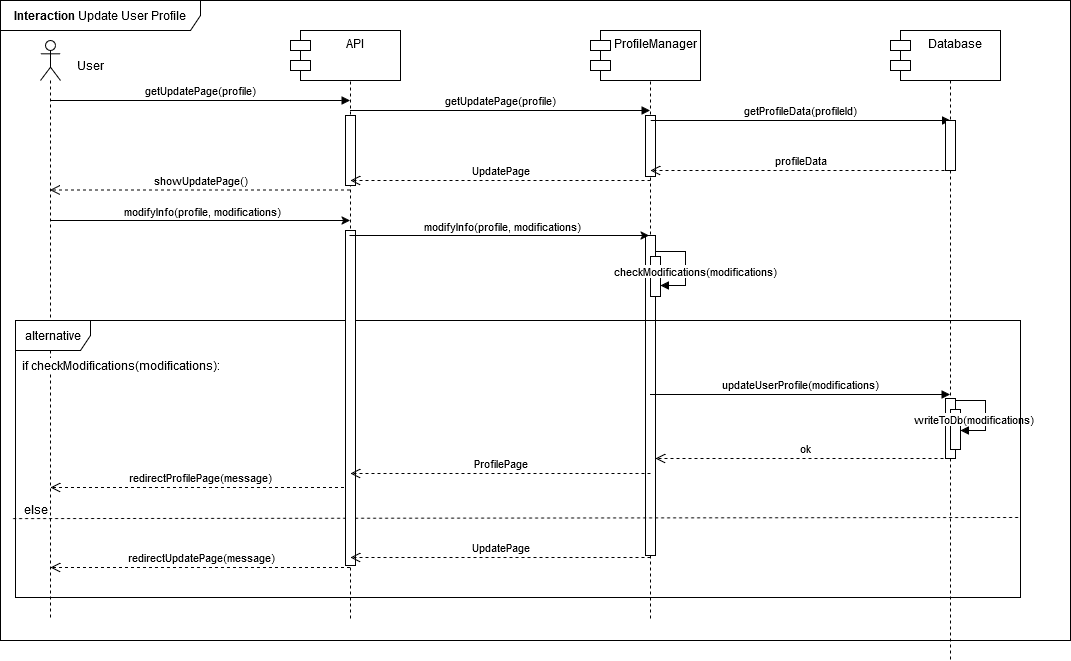

The diagram above was exported from draw.io. Its source (the exported page's mxGraphModel, read from the mxfile embedded in the PNG):
<mxGraphModel dx="1434" dy="746" grid="1" gridSize="10" guides="1" tooltips="1" connect="1" arrows="1" fold="1" page="1" pageScale="1" pageWidth="850" pageHeight="1100" math="0" shadow="0">
  <root>
    <mxCell id="0" />
    <mxCell id="1" parent="0" />
    <mxCell id="ffatxs2bBRcSduYKkCn5-13" value="" style="shape=umlLifeline;perimeter=lifelinePerimeter;whiteSpace=wrap;html=1;container=1;dropTarget=0;collapsible=0;recursiveResize=0;outlineConnect=0;portConstraint=eastwest;newEdgeStyle={&quot;curved&quot;:0,&quot;rounded&quot;:0};participant=umlControl;" parent="1" vertex="1">
      <mxGeometry x="1090" y="380" width="40" height="620" as="geometry" />
    </mxCell>
    <mxCell id="t6BXGtu0sPSRJqP68uwL-4" value="" style="html=1;points=[[0,0,0,0,5],[0,1,0,0,-5],[1,0,0,0,5],[1,1,0,0,-5]];perimeter=orthogonalPerimeter;outlineConnect=0;targetShapes=umlLifeline;portConstraint=eastwest;newEdgeStyle={&quot;curved&quot;:0,&quot;rounded&quot;:0};" parent="ffatxs2bBRcSduYKkCn5-13" vertex="1">
      <mxGeometry x="15" y="358" width="10" height="60" as="geometry" />
    </mxCell>
    <mxCell id="1ZKG4CmkqfWAM7Gi57S6-21" value="" style="html=1;points=[[0,0,0,0,5],[0,1,0,0,-5],[1,0,0,0,5],[1,1,0,0,-5]];perimeter=orthogonalPerimeter;outlineConnect=0;targetShapes=umlLifeline;portConstraint=eastwest;newEdgeStyle={&quot;curved&quot;:0,&quot;rounded&quot;:0};" parent="ffatxs2bBRcSduYKkCn5-13" vertex="1">
      <mxGeometry x="20" y="369" width="10" height="40" as="geometry" />
    </mxCell>
    <mxCell id="dPNw0MePi0ac8ZlQJu02-2" value="writeToDb(modifications)" style="html=1;align=left;spacingLeft=2;endArrow=block;rounded=0;edgeStyle=orthogonalEdgeStyle;curved=0;rounded=0;" parent="ffatxs2bBRcSduYKkCn5-13" edge="1">
      <mxGeometry x="-1" y="-49" relative="1" as="geometry">
        <mxPoint x="25" y="360.03" as="sourcePoint" />
        <Array as="points">
          <mxPoint x="55" y="390.03" />
        </Array>
        <mxPoint x="30" y="390" as="targetPoint" />
        <mxPoint x="-45" y="-30" as="offset" />
      </mxGeometry>
    </mxCell>
    <mxCell id="1ZKG4CmkqfWAM7Gi57S6-19" value="redirectProfilePage(message)" style="html=1;verticalAlign=bottom;endArrow=open;dashed=1;endSize=8;curved=0;rounded=0;" parent="1" edge="1">
      <mxGeometry x="-0.0015" relative="1" as="geometry">
        <mxPoint x="509.5" y="827" as="sourcePoint" />
        <mxPoint x="210" y="827" as="targetPoint" />
        <Array as="points">
          <mxPoint x="450" y="827" />
          <mxPoint x="390" y="827" />
          <mxPoint x="330" y="827" />
          <mxPoint x="300" y="827" />
        </Array>
        <mxPoint as="offset" />
      </mxGeometry>
    </mxCell>
    <mxCell id="1ZKG4CmkqfWAM7Gi57S6-6" value="&lt;b&gt;Interaction&lt;/b&gt; Update User Profile" style="shape=umlFrame;whiteSpace=wrap;html=1;pointerEvents=0;width=200;height=30;" parent="1" vertex="1">
      <mxGeometry x="160" y="340" width="1070" height="640" as="geometry" />
    </mxCell>
    <mxCell id="1ZKG4CmkqfWAM7Gi57S6-11" value="S&amp;amp;C" style="shape=umlLifeline;perimeter=lifelinePerimeter;whiteSpace=wrap;html=1;container=1;dropTarget=0;collapsible=0;recursiveResize=0;outlineConnect=0;portConstraint=eastwest;newEdgeStyle={&quot;curved&quot;:0,&quot;rounded&quot;:0};" parent="1" vertex="1">
      <mxGeometry x="760" y="375" width="100" height="585" as="geometry" />
    </mxCell>
    <mxCell id="ymWepqPld3naHtEsWhe9-1" value="" style="html=1;points=[[0,0,0,0,5],[0,1,0,0,-5],[1,0,0,0,5],[1,1,0,0,-5]];perimeter=orthogonalPerimeter;outlineConnect=0;targetShapes=umlLifeline;portConstraint=eastwest;newEdgeStyle={&quot;curved&quot;:0,&quot;rounded&quot;:0};" parent="1ZKG4CmkqfWAM7Gi57S6-11" vertex="1">
      <mxGeometry x="45" y="80" width="10" height="61" as="geometry" />
    </mxCell>
    <mxCell id="4LtvWV7dufNh1m0u4uJH-1" value="" style="html=1;points=[[0,0,0,0,5],[0,1,0,0,-5],[1,0,0,0,5],[1,1,0,0,-5]];perimeter=orthogonalPerimeter;outlineConnect=0;targetShapes=umlLifeline;portConstraint=eastwest;newEdgeStyle={&quot;curved&quot;:0,&quot;rounded&quot;:0};" parent="1ZKG4CmkqfWAM7Gi57S6-11" vertex="1">
      <mxGeometry x="45" y="200" width="10" height="320" as="geometry" />
    </mxCell>
    <mxCell id="dPNw0MePi0ac8ZlQJu02-3" value="" style="html=1;points=[[0,0,0,0,5],[0,1,0,0,-5],[1,0,0,0,5],[1,1,0,0,-5]];perimeter=orthogonalPerimeter;outlineConnect=0;targetShapes=umlLifeline;portConstraint=eastwest;newEdgeStyle={&quot;curved&quot;:0,&quot;rounded&quot;:0};" parent="1ZKG4CmkqfWAM7Gi57S6-11" vertex="1">
      <mxGeometry x="50" y="221" width="10" height="40" as="geometry" />
    </mxCell>
    <mxCell id="dPNw0MePi0ac8ZlQJu02-4" value="checkModifications(modifications)" style="html=1;align=left;spacingLeft=2;endArrow=block;rounded=0;edgeStyle=orthogonalEdgeStyle;curved=0;rounded=0;" parent="1ZKG4CmkqfWAM7Gi57S6-11" edge="1">
      <mxGeometry x="-1" y="48" relative="1" as="geometry">
        <mxPoint x="55" y="220.02999999999997" as="sourcePoint" />
        <Array as="points">
          <mxPoint x="55" y="216" />
          <mxPoint x="85" y="216" />
          <mxPoint x="85" y="250" />
        </Array>
        <mxPoint x="60" y="250" as="targetPoint" />
        <mxPoint x="3" y="16" as="offset" />
      </mxGeometry>
    </mxCell>
    <mxCell id="1ZKG4CmkqfWAM7Gi57S6-17" style="edgeStyle=orthogonalEdgeStyle;rounded=0;orthogonalLoop=1;jettySize=auto;html=1;curved=0;" parent="1" edge="1">
      <mxGeometry relative="1" as="geometry">
        <mxPoint x="209.81034482758616" y="559.9999999999999" as="sourcePoint" />
        <mxPoint x="509.5" y="559.9999999999999" as="targetPoint" />
      </mxGeometry>
    </mxCell>
    <mxCell id="1ZKG4CmkqfWAM7Gi57S6-18" value="modifyInfo(profile, modifications)" style="edgeLabel;html=1;align=center;verticalAlign=middle;resizable=0;points=[];" parent="1ZKG4CmkqfWAM7Gi57S6-17" vertex="1" connectable="0">
      <mxGeometry x="0.0133" y="1" relative="1" as="geometry">
        <mxPoint y="-9" as="offset" />
      </mxGeometry>
    </mxCell>
    <mxCell id="1ZKG4CmkqfWAM7Gi57S6-13" value="" style="shape=umlLifeline;perimeter=lifelinePerimeter;whiteSpace=wrap;html=1;container=1;dropTarget=0;collapsible=0;recursiveResize=0;outlineConnect=0;portConstraint=eastwest;newEdgeStyle={&quot;curved&quot;:0,&quot;rounded&quot;:0};participant=umlActor;size=40;" parent="1" vertex="1">
      <mxGeometry x="200" y="380" width="20" height="580" as="geometry" />
    </mxCell>
    <mxCell id="1ZKG4CmkqfWAM7Gi57S6-14" value="User" style="text;html=1;align=center;verticalAlign=middle;resizable=0;points=[];autosize=1;strokeColor=none;fillColor=none;" parent="1" vertex="1">
      <mxGeometry x="225" y="390" width="50" height="30" as="geometry" />
    </mxCell>
    <mxCell id="1ZKG4CmkqfWAM7Gi57S6-16" value="showUpdatePage()" style="html=1;verticalAlign=bottom;endArrow=open;dashed=1;endSize=8;curved=0;rounded=0;" parent="1" edge="1">
      <mxGeometry x="-0.0023" relative="1" as="geometry">
        <mxPoint x="509.5" y="529.5" as="sourcePoint" />
        <mxPoint x="209.5" y="529.5" as="targetPoint" />
        <Array as="points">
          <mxPoint x="390" y="529.5" />
        </Array>
        <mxPoint as="offset" />
      </mxGeometry>
    </mxCell>
    <mxCell id="1ZKG4CmkqfWAM7Gi57S6-23" value="alternative" style="shape=umlFrame;whiteSpace=wrap;html=1;pointerEvents=0;width=75;height=30;" parent="1" vertex="1">
      <mxGeometry x="175" y="660" width="1005" height="277" as="geometry" />
    </mxCell>
    <mxCell id="1ZKG4CmkqfWAM7Gi57S6-24" value="if checkModifications(modifications):" style="text;html=1;align=center;verticalAlign=middle;resizable=0;points=[];autosize=1;strokeColor=none;fillColor=none;labelBackgroundColor=default;" parent="1" vertex="1">
      <mxGeometry x="170" y="690" width="220" height="30" as="geometry" />
    </mxCell>
    <mxCell id="1ZKG4CmkqfWAM7Gi57S6-25" value="" style="endArrow=none;dashed=1;html=1;rounded=0;exitX=-0.002;exitY=0.603;exitDx=0;exitDy=0;exitPerimeter=0;" parent="1" edge="1">
      <mxGeometry width="50" height="50" relative="1" as="geometry">
        <mxPoint x="172.63000000000002" y="858.12" as="sourcePoint" />
        <mxPoint x="1180" y="857" as="targetPoint" />
        <Array as="points" />
      </mxGeometry>
    </mxCell>
    <mxCell id="1ZKG4CmkqfWAM7Gi57S6-26" value="&lt;span style=&quot;background-color: rgb(255, 255, 255);&quot;&gt;else&lt;/span&gt;" style="text;html=1;align=center;verticalAlign=middle;resizable=0;points=[];autosize=1;strokeColor=none;fillColor=none;" parent="1" vertex="1">
      <mxGeometry x="170" y="834" width="50" height="30" as="geometry" />
    </mxCell>
    <mxCell id="1ZKG4CmkqfWAM7Gi57S6-27" value="redirectUpdatePage(message)" style="html=1;verticalAlign=bottom;endArrow=open;dashed=1;endSize=8;curved=0;rounded=0;" parent="1" edge="1">
      <mxGeometry x="-0.005" relative="1" as="geometry">
        <mxPoint x="509.5" y="907" as="sourcePoint" />
        <mxPoint x="210" y="907" as="targetPoint" />
        <Array as="points">
          <mxPoint x="450" y="907" />
          <mxPoint x="390" y="907" />
          <mxPoint x="330" y="907" />
          <mxPoint x="300" y="907" />
        </Array>
        <mxPoint as="offset" />
      </mxGeometry>
    </mxCell>
    <mxCell id="aM9ryv3xv72pqoxQDRHE-7" value="getUpdatePage(profile)" style="html=1;verticalAlign=bottom;endArrow=block;edgeStyle=elbowEdgeStyle;elbow=vertical;curved=0;rounded=0;" parent="1" edge="1">
      <mxGeometry x="0.0023" relative="1" as="geometry">
        <mxPoint x="209.81034482758616" y="439.9999999999999" as="sourcePoint" />
        <Array as="points">
          <mxPoint x="400" y="440" />
          <mxPoint x="365" y="410" />
        </Array>
        <mxPoint x="509.5" y="439.9999999999999" as="targetPoint" />
        <mxPoint as="offset" />
      </mxGeometry>
    </mxCell>
    <mxCell id="ffatxs2bBRcSduYKkCn5-3" value="API" style="shape=umlLifeline;perimeter=lifelinePerimeter;whiteSpace=wrap;html=1;container=1;dropTarget=0;collapsible=0;recursiveResize=0;outlineConnect=0;portConstraint=eastwest;newEdgeStyle={&quot;curved&quot;:0,&quot;rounded&quot;:0};" parent="1" vertex="1">
      <mxGeometry x="460" y="375" width="100" height="585" as="geometry" />
    </mxCell>
    <mxCell id="ffatxs2bBRcSduYKkCn5-15" value="" style="html=1;points=[[0,0,0,0,5],[0,1,0,0,-5],[1,0,0,0,5],[1,1,0,0,-5]];perimeter=orthogonalPerimeter;outlineConnect=0;targetShapes=umlLifeline;portConstraint=eastwest;newEdgeStyle={&quot;curved&quot;:0,&quot;rounded&quot;:0};" parent="ffatxs2bBRcSduYKkCn5-3" vertex="1">
      <mxGeometry x="45" y="80" width="10" height="70" as="geometry" />
    </mxCell>
    <mxCell id="ffatxs2bBRcSduYKkCn5-25" value="" style="html=1;points=[[0,0,0,0,5],[0,1,0,0,-5],[1,0,0,0,5],[1,1,0,0,-5]];perimeter=orthogonalPerimeter;outlineConnect=0;targetShapes=umlLifeline;portConstraint=eastwest;newEdgeStyle={&quot;curved&quot;:0,&quot;rounded&quot;:0};" parent="ffatxs2bBRcSduYKkCn5-3" vertex="1">
      <mxGeometry x="45" y="195" width="10" height="335" as="geometry" />
    </mxCell>
    <mxCell id="ffatxs2bBRcSduYKkCn5-4" value="getUpdatePage(profile)" style="html=1;verticalAlign=bottom;endArrow=block;edgeStyle=elbowEdgeStyle;elbow=vertical;curved=0;rounded=0;" parent="1" edge="1">
      <mxGeometry x="0.001" relative="1" as="geometry">
        <mxPoint x="510.00034482758616" y="449.9999999999999" as="sourcePoint" />
        <Array as="points">
          <mxPoint x="700.19" y="450" />
          <mxPoint x="665.19" y="420" />
        </Array>
        <mxPoint x="809.69" y="449.9999999999999" as="targetPoint" />
        <mxPoint as="offset" />
      </mxGeometry>
    </mxCell>
    <mxCell id="ffatxs2bBRcSduYKkCn5-5" value="UpdatePage" style="html=1;verticalAlign=bottom;endArrow=open;dashed=1;endSize=8;curved=0;rounded=0;" parent="1" edge="1">
      <mxGeometry relative="1" as="geometry">
        <mxPoint x="810" y="520" as="sourcePoint" />
        <mxPoint x="510" y="520" as="targetPoint" />
        <Array as="points" />
        <mxPoint as="offset" />
      </mxGeometry>
    </mxCell>
    <mxCell id="ffatxs2bBRcSduYKkCn5-6" value="API" style="shape=module;align=left;spacingLeft=20;align=center;verticalAlign=top;whiteSpace=wrap;html=1;" parent="1" vertex="1">
      <mxGeometry x="450" y="370" width="110" height="50" as="geometry" />
    </mxCell>
    <mxCell id="ffatxs2bBRcSduYKkCn5-7" value="ProfileManager" style="shape=module;align=left;spacingLeft=20;align=center;verticalAlign=top;whiteSpace=wrap;html=1;" parent="1" vertex="1">
      <mxGeometry x="750" y="370" width="110" height="50" as="geometry" />
    </mxCell>
    <mxCell id="ffatxs2bBRcSduYKkCn5-8" value="Database" style="shape=module;align=left;spacingLeft=20;align=center;verticalAlign=top;whiteSpace=wrap;html=1;" parent="1" vertex="1">
      <mxGeometry x="1050" y="370" width="110" height="50" as="geometry" />
    </mxCell>
    <mxCell id="ffatxs2bBRcSduYKkCn5-9" value="getProfileData(profileId)" style="html=1;verticalAlign=bottom;endArrow=block;edgeStyle=elbowEdgeStyle;elbow=vertical;curved=0;rounded=0;" parent="1" edge="1">
      <mxGeometry x="0.0023" relative="1" as="geometry">
        <mxPoint x="810.310344827586" y="459.9999999999999" as="sourcePoint" />
        <Array as="points">
          <mxPoint x="1000.5" y="460" />
          <mxPoint x="965.5" y="430" />
        </Array>
        <mxPoint x="1110" y="459.9999999999999" as="targetPoint" />
        <mxPoint as="offset" />
      </mxGeometry>
    </mxCell>
    <mxCell id="ffatxs2bBRcSduYKkCn5-16" style="edgeStyle=orthogonalEdgeStyle;rounded=0;orthogonalLoop=1;jettySize=auto;html=1;curved=0;" parent="1" edge="1">
      <mxGeometry relative="1" as="geometry">
        <mxPoint x="509.00034482758616" y="574.9999999999999" as="sourcePoint" />
        <mxPoint x="808.69" y="574.9999999999999" as="targetPoint" />
      </mxGeometry>
    </mxCell>
    <mxCell id="ffatxs2bBRcSduYKkCn5-17" value="modifyInfo(profile, modifications)" style="edgeLabel;html=1;align=center;verticalAlign=middle;resizable=0;points=[];" parent="ffatxs2bBRcSduYKkCn5-16" vertex="1" connectable="0">
      <mxGeometry x="0.0133" y="1" relative="1" as="geometry">
        <mxPoint y="-9" as="offset" />
      </mxGeometry>
    </mxCell>
    <mxCell id="ffatxs2bBRcSduYKkCn5-20" value="updateUserProfile(modifications)" style="html=1;verticalAlign=bottom;endArrow=block;edgeStyle=elbowEdgeStyle;elbow=vertical;curved=0;rounded=0;" parent="1" edge="1">
      <mxGeometry x="0.001" relative="1" as="geometry">
        <mxPoint x="810.0003448275861" y="733.9999999999999" as="sourcePoint" />
        <Array as="points">
          <mxPoint x="1000.19" y="734" />
          <mxPoint x="965.19" y="704" />
        </Array>
        <mxPoint x="1109.69" y="733.9999999999999" as="targetPoint" />
        <mxPoint as="offset" />
      </mxGeometry>
    </mxCell>
    <mxCell id="ffatxs2bBRcSduYKkCn5-22" value="ProfilePage" style="html=1;verticalAlign=bottom;endArrow=open;dashed=1;endSize=8;curved=0;rounded=0;" parent="1" edge="1">
      <mxGeometry relative="1" as="geometry">
        <mxPoint x="810" y="813" as="sourcePoint" />
        <mxPoint x="510" y="813" as="targetPoint" />
        <Array as="points" />
        <mxPoint as="offset" />
      </mxGeometry>
    </mxCell>
    <mxCell id="ffatxs2bBRcSduYKkCn5-24" value="UpdatePage" style="html=1;verticalAlign=bottom;endArrow=open;dashed=1;endSize=8;curved=0;rounded=0;" parent="1" edge="1">
      <mxGeometry relative="1" as="geometry">
        <mxPoint x="810" y="897" as="sourcePoint" />
        <mxPoint x="510" y="897" as="targetPoint" />
        <Array as="points" />
        <mxPoint as="offset" />
      </mxGeometry>
    </mxCell>
    <mxCell id="t6BXGtu0sPSRJqP68uwL-1" value="profileData" style="html=1;verticalAlign=bottom;endArrow=open;dashed=1;endSize=8;curved=0;rounded=0;" parent="1" edge="1">
      <mxGeometry relative="1" as="geometry">
        <mxPoint x="1110" y="510" as="sourcePoint" />
        <mxPoint x="810" y="510" as="targetPoint" />
        <Array as="points" />
        <mxPoint as="offset" />
      </mxGeometry>
    </mxCell>
    <mxCell id="t6BXGtu0sPSRJqP68uwL-3" value="" style="html=1;points=[[0,0,0,0,5],[0,1,0,0,-5],[1,0,0,0,5],[1,1,0,0,-5]];perimeter=orthogonalPerimeter;outlineConnect=0;targetShapes=umlLifeline;portConstraint=eastwest;newEdgeStyle={&quot;curved&quot;:0,&quot;rounded&quot;:0};" parent="1" vertex="1">
      <mxGeometry x="1105" y="460" width="10" height="50" as="geometry" />
    </mxCell>
    <mxCell id="t6BXGtu0sPSRJqP68uwL-5" value="ok" style="html=1;verticalAlign=bottom;endArrow=open;dashed=1;endSize=8;curved=0;rounded=0;" parent="1" edge="1">
      <mxGeometry relative="1" as="geometry">
        <mxPoint x="1115" y="798" as="sourcePoint" />
        <mxPoint x="815" y="798" as="targetPoint" />
        <Array as="points" />
        <mxPoint as="offset" />
      </mxGeometry>
    </mxCell>
  </root>
</mxGraphModel>